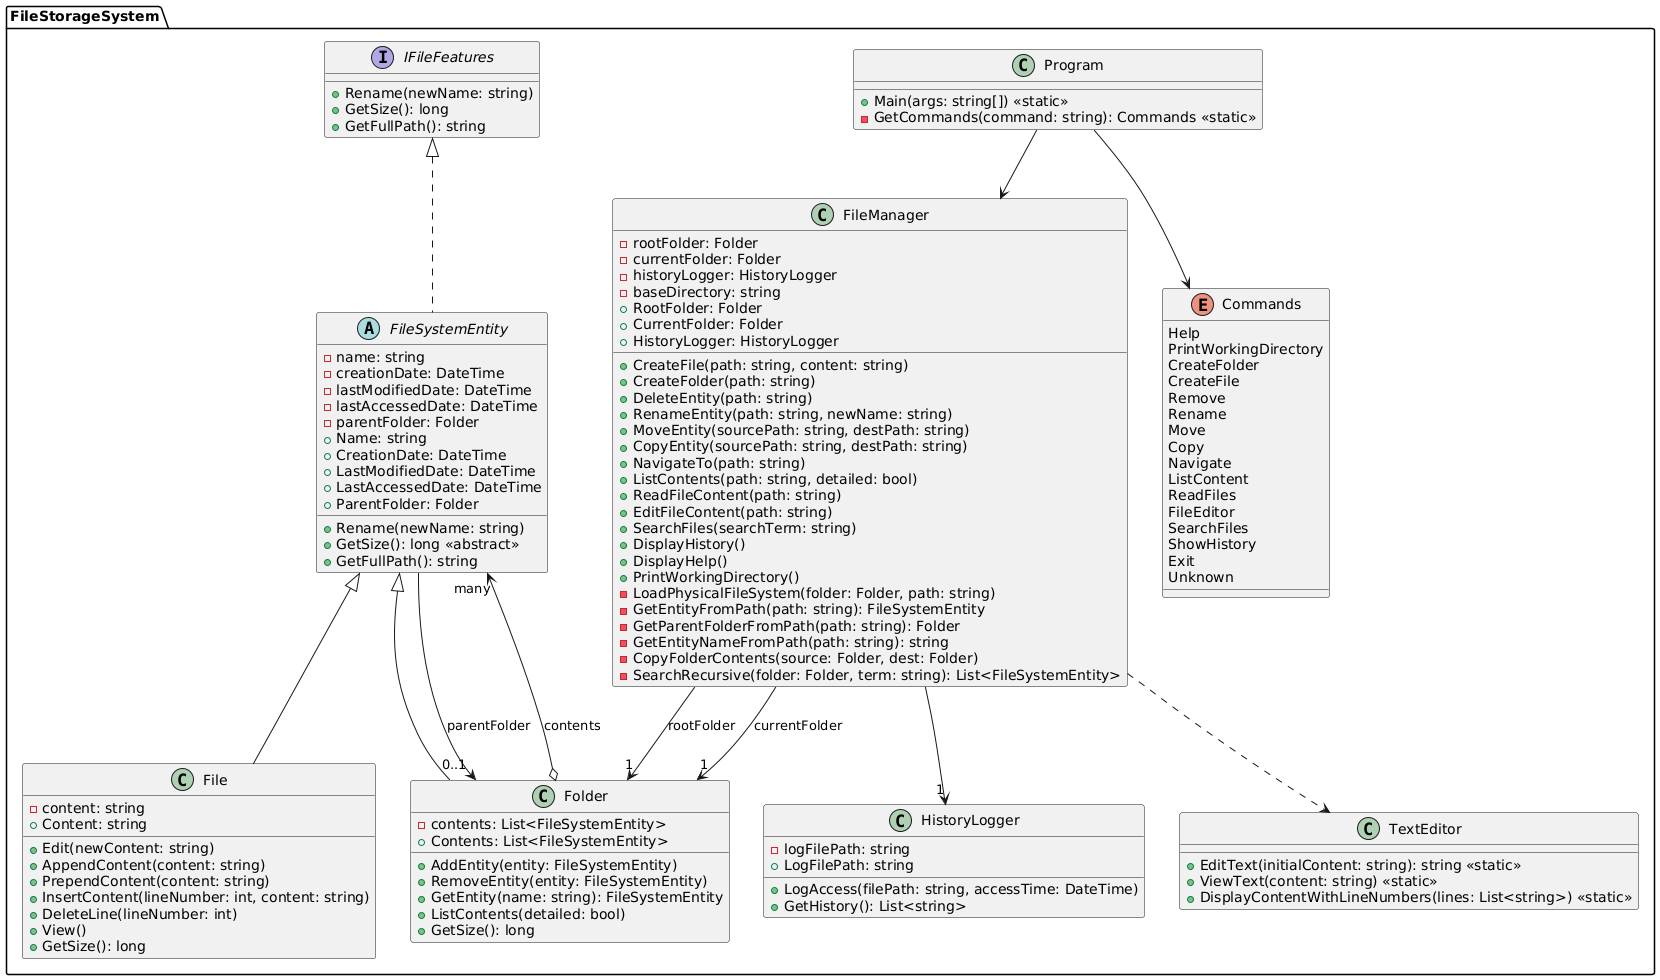

The diagram above was rendered by PlantUML. Its source (embedded in the PNG):
@startuml
package "FileStorageSystem" {
  abstract class FileSystemEntity {
    -name: string
    -creationDate: DateTime
    -lastModifiedDate: DateTime
    -lastAccessedDate: DateTime
    -parentFolder: Folder
    +Name: string
    +CreationDate: DateTime
    +LastModifiedDate: DateTime
    +LastAccessedDate: DateTime
    +ParentFolder: Folder
    +Rename(newName: string)
    +GetSize(): long <<abstract>>
    +GetFullPath(): string
  }

interface IFileFeatures {
    +Rename(newName: string)
    +GetSize(): long
    +GetFullPath(): string
  }

  class File {
    -content: string
    +Content: string
    +Edit(newContent: string)
    +AppendContent(content: string)
    +PrependContent(content: string)
    +InsertContent(lineNumber: int, content: string)
    +DeleteLine(lineNumber: int)
    +View()
    +GetSize(): long
  }

  class Folder {
    -contents: List<FileSystemEntity>
    +Contents: List<FileSystemEntity>
    +AddEntity(entity: FileSystemEntity)
    +RemoveEntity(entity: FileSystemEntity)
    +GetEntity(name: string): FileSystemEntity
    +ListContents(detailed: bool)
    +GetSize(): long
  }

  class FileManager {
    -rootFolder: Folder
    -currentFolder: Folder
    -historyLogger: HistoryLogger
    -baseDirectory: string
    +RootFolder: Folder
    +CurrentFolder: Folder
    +HistoryLogger: HistoryLogger
    +CreateFile(path: string, content: string)
    +CreateFolder(path: string)
    +DeleteEntity(path: string)
    +RenameEntity(path: string, newName: string)
    +MoveEntity(sourcePath: string, destPath: string)
    +CopyEntity(sourcePath: string, destPath: string)
    +NavigateTo(path: string)
    +ListContents(path: string, detailed: bool)
    +ReadFileContent(path: string)
    +EditFileContent(path: string)
    +SearchFiles(searchTerm: string)
    +DisplayHistory()
    +DisplayHelp()
    +PrintWorkingDirectory()
    -LoadPhysicalFileSystem(folder: Folder, path: string)
    -GetEntityFromPath(path: string): FileSystemEntity
    -GetParentFolderFromPath(path: string): Folder
    -GetEntityNameFromPath(path: string): string
    -CopyFolderContents(source: Folder, dest: Folder)
    -SearchRecursive(folder: Folder, term: string): List<FileSystemEntity>
  }

  class HistoryLogger {
    -logFilePath: string
    +LogFilePath: string
    +LogAccess(filePath: string, accessTime: DateTime)
    +GetHistory(): List<string>
  }

  class TextEditor {
    +EditText(initialContent: string): string <<static>>
    +ViewText(content: string) <<static>>
    +DisplayContentWithLineNumbers(lines: List<string>) <<static>>
  }

  enum Commands {
    Help
    PrintWorkingDirectory
    CreateFolder
    CreateFile
    Remove
    Rename
    Move
    Copy
    Navigate
    ListContent
    ReadFiles
    FileEditor
    SearchFiles
    ShowHistory
    Exit
    Unknown
  }

  class Program {
    +Main(args: string[]) <<static>>
    -GetCommands(command: string): Commands <<static>>
  }
}

IFileFeatures <|.. FileSystemEntity
FileSystemEntity <|-- File
FileSystemEntity <|-- Folder
Folder o--> "many" FileSystemEntity : contents
FileSystemEntity --> "0..1" Folder : parentFolder
FileManager --> "1" Folder : rootFolder
FileManager --> "1" Folder : currentFolder
FileManager --> "1" HistoryLogger
FileManager ..> TextEditor
Program --> FileManager
Program --> Commands
@enduml